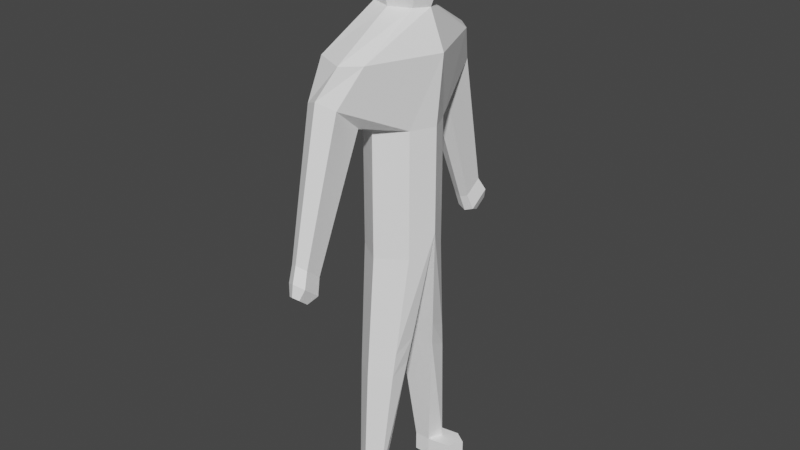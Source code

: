 # Source: SirRad.blend  (saved by Blender 2.93.20; exported with 4.5.12 LTS)
import bpy
from mathutils import Matrix  # noqa: F401  (used for matrix-valued properties, if any)

bpy.ops.wm.read_factory_settings(use_empty=True)
scene = bpy.context.scene
scene.name = 'Scene'

# ---- collections
col_collection = bpy.data.collections.new('Collection'); scene.collection.children.link(col_collection)

# ---- materials (node trees are filled in below, after node groups)
mat_armour = bpy.data.materials.new('Armour')
mat_armour.alpha_threshold = 0.0
mat_armour.use_transparent_shadow = False
mat_armour.diffuse_color = (1.0, 1.0, 1.0, 1.0)
mat_armour.roughness = 0.5
mat_armour.metallic = 1.0
mat_armour.line_color = (0.0, 0.0, 0.0, 1.0)

# ---- material node trees
mat_armour.use_nodes = True; mat_armour.node_tree.nodes.clear()
_N = mat_armour.node_tree.nodes; _L = mat_armour.node_tree.links
n0 = _N.new('ShaderNodeOutputMaterial'); n0.name = 'Material Output'; n0.location = (300, 300)
n1 = _N.new('ShaderNodeBsdfPrincipled'); n1.name = 'Principled BSDF'; n1.location = (10, 300)
n1.distribution = 'GGX'
n1.subsurface_method = 'RANDOM_WALK_SKIN'
n1.inputs[0].default_value = (1.0, 1.0, 1.0, 1.0)
n1.inputs[3].default_value = 1.45
n1.inputs[27].default_value = (0.0, 0.0, 0.0, 1.0)
n1.inputs[28].default_value = 1.0
_L.new(n1.outputs[0], n0.inputs[0])
n0.is_active_output = True

# ---- world
world_world = bpy.data.worlds.new('World'); scene.world = world_world
world_world.use_nodes = True; world_world.node_tree.nodes.clear()
_N = world_world.node_tree.nodes; _L = world_world.node_tree.links
n0 = _N.new('ShaderNodeOutputWorld'); n0.name = 'World Output'; n0.location = (300, 300)
n1 = _N.new('ShaderNodeBackground'); n1.name = 'Background'; n1.location = (10, 300)
n1.inputs[0].default_value = (0.05088, 0.05088, 0.05088, 1.0)
_L.new(n1.outputs[0], n0.inputs[0])
n0.is_active_output = True
world_world.color = (0.05088, 0.05088, 0.05088)
world_world.use_sun_shadow = False
world_world.sun_shadow_jitter_overblur = 0.0

# ---- meshes
me_cylinder = bpy.data.meshes.new('Cylinder')
me_cylinder.from_pydata([(-0.4618, -1.417, 6.737), (-0.2057, -1.547, 6.847), (0.6, 0.0, 4.585), (0.6, 0.0, 6.235), (0.4243, -0.3741, 4.235), (0.4243, -0.3741, 6.235), (0.0, -0.667, 4.235), (0.0, -0.667, 6.235), (-0.4243, -0.3741, 4.235), (-0.4243, -0.3741, 6.235), (-0.4601, 0.0, 4.585), (-0.3058, 0.0, 6.235), (-0.4251, -0.9589, 6.352), (0.7003, 0.0, 7.314), (0.2571, -1.095, 7.314), (0.0, -1.324, 7.314), (-0.4952, -1.095, 7.314), (-0.3691, 0.0, 7.314), (0.01372, -0.9589, 6.352), (0.0504, -1.417, 6.737), (0.4716, 0.0, 7.895), (0.3335, -0.2108, 7.895), (-1.216e-09, -0.3303, 7.895), (-0.3335, -0.2108, 7.895), (-0.3599, 0.0, 7.895), (-0.2057, -0.9111, 6.271), (0.09185, -0.5713, 0.2882), (0.196, -0.806, 0.2882), (-0.006265, -0.9383, 0.2882), (-0.2085, -0.806, 0.2882), (-0.1715, -0.5713, 0.2882), (0.09185, -0.5713, -0.03259), (0.196, -0.806, -0.03259), (-0.006265, -0.9383, -0.03259), (-0.2085, -0.806, -0.03259), (-0.1715, -0.5713, -0.03259), (0.4789, -0.6353, 0.2882), (0.583, -0.8701, 0.2882), (0.3808, -1.002, 0.2882), (0.4789, -0.6353, -0.03259), (0.583, -0.8701, -0.03259), (0.3808, -1.002, -0.03259), (0.3459, -0.3013, 2.436), (-0.3158, -0.3013, 2.436), (0.3101, -0.6122, 2.262), (-0.3164, -0.6122, 2.262), (-0.003133, -0.8284, 2.262), (-0.3438, -0.2428, 2.854), (-0.3373, -0.5659, 2.645), (0.3953, -0.2428, 2.854), (0.3323, -0.5659, 2.645), (-0.002524, -0.7971, 2.645), (-0.3485, -1.963, 4.563), (-0.2057, -2.036, 4.625), (-0.0629, -1.963, 4.563), (-0.2057, -1.681, 4.303), (-0.08336, -1.708, 4.349), (-0.3281, -1.708, 4.349), (-0.3135, -2.071, 4.335), (-0.1615, -2.148, 4.4), (-0.009551, -2.071, 4.335), (-0.1615, -1.771, 4.058), (-0.03132, -1.799, 4.106), (-0.2917, -1.799, 4.106), (-0.2534, -2.129, 4.166), (-0.1615, -2.176, 4.205), (-0.06965, -2.129, 4.166), (-0.1615, -1.948, 3.999), (-0.08281, -1.965, 4.028), (-0.2402, -1.965, 4.028), (-0.3766, -1.333, 5.35), (-0.4052, -1.69, 5.65), (-0.2057, -1.792, 5.736), (-0.2057, -1.296, 5.287), (-0.006249, -1.69, 5.65), (-0.03482, -1.333, 5.35), (-0.4216, -1.611, 5.965), (-0.2057, -1.721, 6.057), (0.01013, -1.611, 5.965), (-0.3906, -1.225, 5.64), (-0.2057, -1.185, 5.571), (-0.02079, -1.225, 5.64), (-0.4618, 1.417, 6.737), (-0.2057, 1.547, 6.847), (0.4243, 0.3741, 4.235), (0.4243, 0.3741, 6.235), (0.0, 0.667, 4.235), (0.0, 0.667, 6.235), (-0.4243, 0.3741, 4.235), (-0.4243, 0.3741, 6.235), (-0.4251, 0.9589, 6.352), (0.2571, 1.095, 7.314), (0.0, 1.324, 7.314), (-0.4952, 1.095, 7.314), (0.01372, 0.9589, 6.352), (0.0504, 1.417, 6.737), (0.3335, 0.2108, 7.895), (-1.216e-09, 0.3303, 7.895), (-0.3335, 0.2108, 7.895), (-0.2057, 0.9111, 6.271), (0.09185, 0.5713, 0.2882), (0.196, 0.806, 0.2882), (-0.006265, 0.9383, 0.2882), (-0.2085, 0.806, 0.2882), (-0.1715, 0.5713, 0.2882), (0.09185, 0.5713, -0.03259), (0.196, 0.806, -0.03259), (-0.006265, 0.9383, -0.03259), (-0.2085, 0.806, -0.03259), (-0.1715, 0.5713, -0.03259), (0.4789, 0.6353, 0.2882), (0.583, 0.8701, 0.2882), (0.3808, 1.002, 0.2882), (0.4789, 0.6353, -0.03259), (0.583, 0.8701, -0.03259), (0.3808, 1.002, -0.03259), (0.3459, 0.3013, 2.436), (-0.3158, 0.3013, 2.436), (0.3101, 0.6122, 2.262), (-0.3164, 0.6122, 2.262), (-0.003133, 0.8284, 2.262), (-0.3438, 0.2428, 2.854), (-0.3373, 0.5659, 2.645), (0.3953, 0.2428, 2.854), (0.3323, 0.5659, 2.645), (-0.002524, 0.7971, 2.645), (-0.3485, 1.963, 4.563), (-0.2057, 2.036, 4.625), (-0.0629, 1.963, 4.563), (-0.2057, 1.681, 4.303), (-0.08336, 1.708, 4.349), (-0.3281, 1.708, 4.349), (-0.3261, 2.077, 4.349), (-0.1615, 2.161, 4.419), (0.003002, 2.077, 4.349), (-0.1615, 1.752, 4.049), (-0.02056, 1.783, 4.101), (-0.3025, 1.783, 4.101), (-0.261, 2.14, 4.166), (-0.1615, 2.191, 4.209), (-0.06206, 2.14, 4.166), (-0.1615, 1.944, 3.985), (-0.0763, 1.962, 4.017), (-0.2467, 1.962, 4.017), (-0.3766, 1.333, 5.35), (-0.4052, 1.69, 5.65), (-0.2057, 1.792, 5.736), (-0.2057, 1.296, 5.287), (-0.006249, 1.69, 5.65), (-0.03482, 1.333, 5.35), (-0.4216, 1.611, 5.965), (-0.2057, 1.721, 6.057), (0.01013, 1.611, 5.965), (-0.3906, 1.225, 5.64), (-0.2057, 1.185, 5.571), (-0.02079, 1.225, 5.64), (0.6915, 0.0, 8.453), (-0.5394, 0.0, 8.453), (0.487, -0.3121, 8.453), (-0.006711, -0.4889, 8.453), (-0.5004, -0.3121, 8.453), (0.487, 0.3121, 8.453), (-0.006711, 0.4889, 8.453), (-0.5004, 0.3121, 8.453), (0.2028, 0.0, 9.015), (-0.4992, 0.0, 9.015), (0.08617, -0.178, 9.015), (-0.1954, -0.2788, 9.015), (-0.4769, -0.178, 9.015), (0.08617, 0.178, 9.015), (-0.1954, 0.2788, 9.015), (-0.4769, 0.178, 9.015)], [], [(2, 3, 5, 4), (4, 5, 7, 6), (6, 7, 9, 8), (8, 9, 11, 10), (11, 9, 16, 17), (72, 71, 52, 53), (16, 15, 22, 23), (16, 9, 12, 0), (5, 14, 19, 18), (43, 42, 26, 30), (98, 24, 157, 163), (5, 3, 13, 14), (71, 70, 57, 52), (14, 13, 20, 21), (9, 7, 25, 12), (14, 15, 1, 19), (17, 16, 23, 24), (15, 14, 21, 22), (7, 5, 18, 25), (15, 16, 0, 1), (29, 30, 35, 34), (42, 44, 27, 26), (45, 43, 30, 29), (44, 46, 28, 27), (46, 45, 29, 28), (31, 32, 33, 34, 35), (32, 31, 39, 40), (30, 26, 31, 35), (28, 29, 34, 33), (27, 28, 38, 37), (37, 38, 41, 40), (36, 37, 40, 39), (31, 26, 36, 39), (28, 33, 41, 38), (26, 27, 37, 36), (33, 32, 40, 41), (51, 48, 45, 46), (50, 51, 46, 44), (48, 47, 43, 45), (49, 50, 44, 42), (47, 49, 42, 43), (10, 2, 49, 47), (2, 4, 50, 49), (8, 10, 47, 48), (4, 6, 51, 50), (6, 8, 48, 51), (56, 54, 60, 62), (55, 56, 62, 61), (70, 73, 55, 57), (74, 72, 53, 54), (73, 75, 56, 55), (75, 74, 54, 56), (63, 61, 67, 69), (58, 63, 69, 64), (54, 53, 59, 60), (52, 57, 63, 58), (57, 55, 61, 63), (53, 52, 58, 59), (69, 67, 65, 64), (67, 68, 66, 65), (59, 58, 64, 65), (61, 62, 68, 67), (62, 60, 66, 68), (60, 59, 65, 66), (81, 78, 74, 75), (80, 81, 75, 73), (78, 77, 72, 74), (79, 80, 73, 70), (76, 79, 70, 71), (77, 76, 71, 72), (1, 0, 76, 77), (0, 12, 79, 76), (12, 25, 80, 79), (19, 1, 77, 78), (25, 18, 81, 80), (18, 19, 78, 81), (2, 84, 85, 3), (84, 86, 87, 85), (86, 88, 89, 87), (88, 10, 11, 89), (11, 17, 93, 89), (146, 127, 126, 145), (93, 98, 97, 92), (93, 82, 90, 89), (85, 94, 95, 91), (117, 104, 100, 116), (23, 22, 159, 160), (85, 91, 13, 3), (145, 126, 131, 144), (91, 96, 20, 13), (89, 90, 99, 87), (91, 95, 83, 92), (17, 24, 98, 93), (92, 97, 96, 91), (87, 99, 94, 85), (92, 83, 82, 93), (103, 108, 109, 104), (116, 100, 101, 118), (119, 103, 104, 117), (118, 101, 102, 120), (120, 102, 103, 119), (105, 109, 108, 107, 106), (106, 114, 113, 105), (104, 109, 105, 100), (102, 107, 108, 103), (101, 111, 112, 102), (111, 114, 115, 112), (110, 113, 114, 111), (105, 113, 110, 100), (102, 112, 115, 107), (100, 110, 111, 101), (107, 115, 114, 106), (125, 120, 119, 122), (124, 118, 120, 125), (122, 119, 117, 121), (123, 116, 118, 124), (121, 117, 116, 123), (10, 121, 123, 2), (2, 123, 124, 84), (88, 122, 121, 10), (84, 124, 125, 86), (86, 125, 122, 88), (130, 136, 134, 128), (129, 135, 136, 130), (144, 131, 129, 147), (148, 128, 127, 146), (147, 129, 130, 149), (149, 130, 128, 148), (137, 143, 141, 135), (132, 138, 143, 137), (128, 134, 133, 127), (126, 132, 137, 131), (131, 137, 135, 129), (127, 133, 132, 126), (143, 138, 139, 141), (141, 139, 140, 142), (133, 139, 138, 132), (135, 141, 142, 136), (136, 142, 140, 134), (134, 140, 139, 133), (155, 149, 148, 152), (154, 147, 149, 155), (152, 148, 146, 151), (153, 144, 147, 154), (150, 145, 144, 153), (151, 146, 145, 150), (83, 151, 150, 82), (82, 150, 153, 90), (90, 153, 154, 99), (95, 152, 151, 83), (99, 154, 155, 94), (94, 155, 152, 95), (157, 160, 168, 165), (161, 162, 170, 169), (21, 20, 156, 158), (96, 97, 162, 161), (24, 23, 160, 157), (22, 21, 158, 159), (97, 98, 163, 162), (20, 96, 161, 156), (164, 165, 168, 167, 166), (164, 169, 170, 171, 165), (159, 158, 166, 167), (162, 163, 171, 170), (156, 161, 169, 164), (160, 159, 167, 168), (158, 156, 164, 166), (163, 157, 165, 171)])
_uv = me_cylinder.uv_layers.new(name='UVMap')
_uv.uv.foreach_set('vector', [0.75, 0.5, 0.75, 1.0, 0.625, 1.0, 0.625, 0.5, 0.625, 0.5, 0.625, 1.0, 0.5, 1.0, 0.5, 0.5, 0.5, 0.5, 0.5, 1.0, 0.375, 1.0, 0.375, 0.5, 0.375, 0.5, 0.375, 1.0, 0.25, 1.0, 0.25, 0.5, 0.25, 1.0, 0.375, 1.0, 0.375, 1.0, 0.25, 1.0, 0.5, 1.0, 0.375, 1.0, 0.375, 1.0, 0.5, 1.0, 0.375, 1.0, 0.5, 1.0, 0.5, 1.0, 0.375, 1.0, 0.375, 1.0, 0.375, 1.0, 0.375, 1.0, 0.375, 1.0, 0.625, 1.0, 0.625, 1.0, 0.625, 1.0, 0.625, 1.0, 0.0, 0.0, 0.0, 0.0, 0.0, 0.0, 0.0, 0.0, 0.375, 1.0, 0.25, 1.0, 0.25, 1.0, 0.375, 1.0, 0.625, 1.0, 0.75, 1.0, 0.75, 1.0, 0.625, 1.0, 0.375, 1.0, 0.375, 1.0, 0.375, 1.0, 0.375, 1.0, 0.625, 1.0, 0.75, 1.0, 0.75, 1.0, 0.625, 1.0, 0.375, 1.0, 0.5, 1.0, 0.5, 1.0, 0.375, 1.0, 0.625, 1.0, 0.5, 1.0, 0.5, 1.0, 0.625, 1.0, 0.25, 1.0, 0.375, 1.0, 0.375, 1.0, 0.25, 1.0, 0.5, 1.0, 0.625, 1.0, 0.625, 1.0, 0.5, 1.0, 0.5, 1.0, 0.625, 1.0, 0.625, 1.0, 0.5, 1.0, 0.5, 1.0, 0.375, 1.0, 0.375, 1.0, 0.5, 1.0, 0.375, 0.5, 0.25, 0.5, 0.25, 0.5, 0.375, 0.5, 0.75, 0.5, 0.625, 0.5, 0.625, 0.5, 0.75, 0.5, 0.375, 0.5, 0.25, 0.5, 0.25, 0.5, 0.375, 0.5, 0.625, 0.5, 0.5, 0.5, 0.5, 0.5, 0.625, 0.5, 0.5, 0.5, 0.375, 0.5, 0.375, 0.5, 0.5, 0.5, 0.75, 0.5, 0.625, 0.5, 0.5, 0.5, 0.375, 0.5, 0.25, 0.5, 0.625, 0.5, 0.75, 0.5, 0.75, 0.5, 0.625, 0.5, 0.0, 0.0, 0.0, 0.0, 0.0, 0.0, 0.0, 0.0, 0.5, 0.5, 0.375, 0.5, 0.375, 0.5, 0.5, 0.5, 0.625, 0.5, 0.5, 0.5, 0.5, 0.5, 0.625, 0.5, 0.625, 0.5, 0.5, 0.5, 0.5, 0.5, 0.625, 0.5, 0.75, 0.5, 0.625, 0.5, 0.625, 0.5, 0.75, 0.5, 0.0, 0.0, 0.0, 0.0, 0.0, 0.0, 0.0, 0.0, 0.5, 0.5, 0.5, 0.5, 0.5, 0.5, 0.5, 0.5, 0.75, 0.5, 0.625, 0.5, 0.625, 0.5, 0.75, 0.5, 0.5, 0.5, 0.625, 0.5, 0.625, 0.5, 0.5, 0.5, 0.5, 0.5, 0.375, 0.5, 0.375, 0.5, 0.5, 0.5, 0.625, 0.5, 0.5, 0.5, 0.5, 0.5, 0.625, 0.5, 0.375, 0.5, 0.25, 0.5, 0.25, 0.5, 0.375, 0.5, 0.75, 0.5, 0.625, 0.5, 0.625, 0.5, 0.75, 0.5, 0.0, 0.0, 0.0, 0.0, 0.0, 0.0, 0.0, 0.0, 0.0, 0.0, 0.0, 0.0, 0.0, 0.0, 0.0, 0.0, 0.75, 0.5, 0.625, 0.5, 0.625, 0.5, 0.75, 0.5, 0.375, 0.5, 0.25, 0.5, 0.25, 0.5, 0.375, 0.5, 0.625, 0.5, 0.5, 0.5, 0.5, 0.5, 0.625, 0.5, 0.5, 0.5, 0.375, 0.5, 0.375, 0.5, 0.5, 0.5, 0.625, 1.0, 0.625, 1.0, 0.625, 1.0, 0.625, 1.0, 0.5, 1.0, 0.625, 1.0, 0.625, 1.0, 0.5, 1.0, 0.375, 1.0, 0.5, 1.0, 0.5, 1.0, 0.375, 1.0, 0.625, 1.0, 0.5, 1.0, 0.5, 1.0, 0.625, 1.0, 0.5, 1.0, 0.625, 1.0, 0.625, 1.0, 0.5, 1.0, 0.625, 1.0, 0.625, 1.0, 0.625, 1.0, 0.625, 1.0, 0.375, 1.0, 0.5, 1.0, 0.5, 1.0, 0.375, 1.0, 0.375, 1.0, 0.375, 1.0, 0.375, 1.0, 0.375, 1.0, 0.625, 1.0, 0.5, 1.0, 0.5, 1.0, 0.625, 1.0, 0.375, 1.0, 0.375, 1.0, 0.375, 1.0, 0.375, 1.0, 0.375, 1.0, 0.5, 1.0, 0.5, 1.0, 0.375, 1.0, 0.5, 1.0, 0.375, 1.0, 0.375, 1.0, 0.5, 1.0, 0.375, 1.0, 0.5, 1.0, 0.5, 1.0, 0.375, 1.0, 0.5, 1.0, 0.625, 1.0, 0.625, 1.0, 0.5, 1.0, 0.5, 1.0, 0.375, 1.0, 0.375, 1.0, 0.5, 1.0, 0.5, 1.0, 0.625, 1.0, 0.625, 1.0, 0.5, 1.0, 0.625, 1.0, 0.625, 1.0, 0.625, 1.0, 0.625, 1.0, 0.625, 1.0, 0.5, 1.0, 0.5, 1.0, 0.625, 1.0, 0.625, 1.0, 0.625, 1.0, 0.625, 1.0, 0.625, 1.0, 0.5, 1.0, 0.625, 1.0, 0.625, 1.0, 0.5, 1.0, 0.625, 1.0, 0.5, 1.0, 0.5, 1.0, 0.625, 1.0, 0.375, 1.0, 0.5, 1.0, 0.5, 1.0, 0.375, 1.0, 0.375, 1.0, 0.375, 1.0, 0.375, 1.0, 0.375, 1.0, 0.5, 1.0, 0.375, 1.0, 0.375, 1.0, 0.5, 1.0, 0.5, 1.0, 0.375, 1.0, 0.375, 1.0, 0.5, 1.0, 0.375, 1.0, 0.375, 1.0, 0.375, 1.0, 0.375, 1.0, 0.375, 1.0, 0.5, 1.0, 0.5, 1.0, 0.375, 1.0, 0.625, 1.0, 0.5, 1.0, 0.5, 1.0, 0.625, 1.0, 0.5, 1.0, 0.625, 1.0, 0.625, 1.0, 0.5, 1.0, 0.625, 1.0, 0.625, 1.0, 0.625, 1.0, 0.625, 1.0, 0.75, 0.5, 0.625, 0.5, 0.625, 1.0, 0.75, 1.0, 0.625, 0.5, 0.5, 0.5, 0.5, 1.0, 0.625, 1.0, 0.5, 0.5, 0.375, 0.5, 0.375, 1.0, 0.5, 1.0, 0.375, 0.5, 0.25, 0.5, 0.25, 1.0, 0.375, 1.0, 0.25, 1.0, 0.25, 1.0, 0.375, 1.0, 0.375, 1.0, 0.5, 1.0, 0.5, 1.0, 0.375, 1.0, 0.375, 1.0, 0.375, 1.0, 0.375, 1.0, 0.5, 1.0, 0.5, 1.0, 0.375, 1.0, 0.375, 1.0, 0.375, 1.0, 0.375, 1.0, 0.625, 1.0, 0.625, 1.0, 0.625, 1.0, 0.625, 1.0, 0.0, 0.0, 0.0, 0.0, 0.0, 0.0, 0.0, 0.0, 0.375, 1.0, 0.5, 1.0, 0.5, 1.0, 0.375, 1.0, 0.625, 1.0, 0.625, 1.0, 0.75, 1.0, 0.75, 1.0, 0.375, 1.0, 0.375, 1.0, 0.375, 1.0, 0.375, 1.0, 0.625, 1.0, 0.625, 1.0, 0.75, 1.0, 0.75, 1.0, 0.375, 1.0, 0.375, 1.0, 0.5, 1.0, 0.5, 1.0, 0.625, 1.0, 0.625, 1.0, 0.5, 1.0, 0.5, 1.0, 0.25, 1.0, 0.25, 1.0, 0.375, 1.0, 0.375, 1.0, 0.5, 1.0, 0.5, 1.0, 0.625, 1.0, 0.625, 1.0, 0.5, 1.0, 0.5, 1.0, 0.625, 1.0, 0.625, 1.0, 0.5, 1.0, 0.5, 1.0, 0.375, 1.0, 0.375, 1.0, 0.375, 0.5, 0.375, 0.5, 0.25, 0.5, 0.25, 0.5, 0.75, 0.5, 0.75, 0.5, 0.625, 0.5, 0.625, 0.5, 0.375, 0.5, 0.375, 0.5, 0.25, 0.5, 0.25, 0.5, 0.625, 0.5, 0.625, 0.5, 0.5, 0.5, 0.5, 0.5, 0.5, 0.5, 0.5, 0.5, 0.375, 0.5, 0.375, 0.5, 0.75, 0.5, 0.25, 0.5, 0.375, 0.5, 0.5, 0.5, 0.625, 0.5, 0.625, 0.5, 0.625, 0.5, 0.75, 0.5, 0.75, 0.5, 0.0, 0.0, 0.0, 0.0, 0.0, 0.0, 0.0, 0.0, 0.5, 0.5, 0.5, 0.5, 0.375, 0.5, 0.375, 0.5, 0.625, 0.5, 0.625, 0.5, 0.5, 0.5, 0.5, 0.5, 0.625, 0.5, 0.625, 0.5, 0.5, 0.5, 0.5, 0.5, 0.75, 0.5, 0.75, 0.5, 0.625, 0.5, 0.625, 0.5, 0.0, 0.0, 0.0, 0.0, 0.0, 0.0, 0.0, 0.0, 0.5, 0.5, 0.5, 0.5, 0.5, 0.5, 0.5, 0.5, 0.75, 0.5, 0.75, 0.5, 0.625, 0.5, 0.625, 0.5, 0.5, 0.5, 0.5, 0.5, 0.625, 0.5, 0.625, 0.5, 0.5, 0.5, 0.5, 0.5, 0.375, 0.5, 0.375, 0.5, 0.625, 0.5, 0.625, 0.5, 0.5, 0.5, 0.5, 0.5, 0.375, 0.5, 0.375, 0.5, 0.25, 0.5, 0.25, 0.5, 0.75, 0.5, 0.75, 0.5, 0.625, 0.5, 0.625, 0.5, 0.0, 0.0, 0.0, 0.0, 0.0, 0.0, 0.0, 0.0, 0.0, 0.0, 0.0, 0.0, 0.0, 0.0, 0.0, 0.0, 0.75, 0.5, 0.75, 0.5, 0.625, 0.5, 0.625, 0.5, 0.375, 0.5, 0.375, 0.5, 0.25, 0.5, 0.25, 0.5, 0.625, 0.5, 0.625, 0.5, 0.5, 0.5, 0.5, 0.5, 0.5, 0.5, 0.5, 0.5, 0.375, 0.5, 0.375, 0.5, 0.625, 1.0, 0.625, 1.0, 0.625, 1.0, 0.625, 1.0, 0.5, 1.0, 0.5, 1.0, 0.625, 1.0, 0.625, 1.0, 0.375, 1.0, 0.375, 1.0, 0.5, 1.0, 0.5, 1.0, 0.625, 1.0, 0.625, 1.0, 0.5, 1.0, 0.5, 1.0, 0.5, 1.0, 0.5, 1.0, 0.625, 1.0, 0.625, 1.0, 0.625, 1.0, 0.625, 1.0, 0.625, 1.0, 0.625, 1.0, 0.375, 1.0, 0.375, 1.0, 0.5, 1.0, 0.5, 1.0, 0.375, 1.0, 0.375, 1.0, 0.375, 1.0, 0.375, 1.0, 0.625, 1.0, 0.625, 1.0, 0.5, 1.0, 0.5, 1.0, 0.375, 1.0, 0.375, 1.0, 0.375, 1.0, 0.375, 1.0, 0.375, 1.0, 0.375, 1.0, 0.5, 1.0, 0.5, 1.0, 0.5, 1.0, 0.5, 1.0, 0.375, 1.0, 0.375, 1.0, 0.375, 1.0, 0.375, 1.0, 0.5, 1.0, 0.5, 1.0, 0.5, 1.0, 0.5, 1.0, 0.625, 1.0, 0.625, 1.0, 0.5, 1.0, 0.5, 1.0, 0.375, 1.0, 0.375, 1.0, 0.5, 1.0, 0.5, 1.0, 0.625, 1.0, 0.625, 1.0, 0.625, 1.0, 0.625, 1.0, 0.625, 1.0, 0.625, 1.0, 0.625, 1.0, 0.625, 1.0, 0.5, 1.0, 0.5, 1.0, 0.625, 1.0, 0.625, 1.0, 0.625, 1.0, 0.625, 1.0, 0.5, 1.0, 0.5, 1.0, 0.625, 1.0, 0.625, 1.0, 0.625, 1.0, 0.625, 1.0, 0.5, 1.0, 0.5, 1.0, 0.375, 1.0, 0.375, 1.0, 0.5, 1.0, 0.5, 1.0, 0.375, 1.0, 0.375, 1.0, 0.375, 1.0, 0.375, 1.0, 0.5, 1.0, 0.5, 1.0, 0.375, 1.0, 0.375, 1.0, 0.5, 1.0, 0.5, 1.0, 0.375, 1.0, 0.375, 1.0, 0.375, 1.0, 0.375, 1.0, 0.375, 1.0, 0.375, 1.0, 0.375, 1.0, 0.375, 1.0, 0.5, 1.0, 0.5, 1.0, 0.625, 1.0, 0.625, 1.0, 0.5, 1.0, 0.5, 1.0, 0.5, 1.0, 0.5, 1.0, 0.625, 1.0, 0.625, 1.0, 0.625, 1.0, 0.625, 1.0, 0.625, 1.0, 0.625, 1.0, 0.25, 1.0, 0.375, 1.0, 0.375, 1.0, 0.25, 1.0, 0.625, 1.0, 0.5, 1.0, 0.5, 1.0, 0.625, 1.0, 0.625, 1.0, 0.75, 1.0, 0.75, 1.0, 0.625, 1.0, 0.625, 1.0, 0.5, 1.0, 0.5, 1.0, 0.625, 1.0, 0.25, 1.0, 0.375, 1.0, 0.375, 1.0, 0.25, 1.0, 0.5, 1.0, 0.625, 1.0, 0.625, 1.0, 0.5, 1.0, 0.5, 1.0, 0.375, 1.0, 0.375, 1.0, 0.5, 1.0, 0.75, 1.0, 0.625, 1.0, 0.625, 1.0, 0.75, 1.0, 0.75, 1.0, 0.25, 1.0, 0.375, 1.0, 0.5, 1.0, 0.625, 1.0, 0.75, 1.0, 0.625, 1.0, 0.5, 1.0, 0.375, 1.0, 0.25, 1.0, 0.5, 1.0, 0.625, 1.0, 0.625, 1.0, 0.5, 1.0, 0.5, 1.0, 0.375, 1.0, 0.375, 1.0, 0.5, 1.0, 0.75, 1.0, 0.625, 1.0, 0.625, 1.0, 0.75, 1.0, 0.375, 1.0, 0.5, 1.0, 0.5, 1.0, 0.375, 1.0, 0.625, 1.0, 0.75, 1.0, 0.75, 1.0, 0.625, 1.0, 0.375, 1.0, 0.25, 1.0, 0.25, 1.0, 0.375, 1.0])
me_cylinder.materials.append(mat_armour)
me_cylinder.update()
arm_armature = bpy.data.armatures.new('Armature')  # bones are not reproduced

# ---- objects
ob_cylinder = bpy.data.objects.new('Cylinder', me_cylinder)
ob_armature = bpy.data.objects.new('Armature', arm_armature)

# ---- transforms, parenting, visibility, modifiers, constraints
ob_cylinder.parent = ob_armature
ob_cylinder.matrix_parent_inverse = Matrix(((1.0, -0.0, 0.0, -0.0), (-0.0, 1.0, -0.0, 0.0), (0.0, -0.0, 1.0, -4.621), (-0.0, 0.0, -0.0, 1.0)))
ob_cylinder.location = (0.0, 0.0, 0.0)
_vg = ob_cylinder.vertex_groups.new(name='Bone')
for _i, _w in zip([2, 4, 8, 10, 49, 84, 88, 123], [0.7048, 0.1711, 0.1383, 0.7386, 0.008532, 0.1676, 0.1372, 0.007233]): _vg.add([_i], _w, 'REPLACE')
_vg = ob_cylinder.vertex_groups.new(name='Bone.001')
_vg = ob_cylinder.vertex_groups.new(name='Bone.002')
for _i, _w in zip([0, 2, 3, 5, 7, 9, 10, 11, 12, 13, 14, 16, 17, 18, 20, 21, 22, 23, 24, 25, 82, 85, 87, 89, 90, 91, 93, 94, 96, 97, 98, 99, 156, 157, 158, 159, 160, 161, 162, 163, 164, 165, 167, 168, 170, 171], [0.01277, 0.02189, 0.9307, 0.9014, 0.7661, 0.8583, 0.02125, 0.9716, 0.1536, 0.8933, 0.07541, 0.08729, 0.9258, 0.2254, 0.9348, 0.8672, 0.8534, 0.5097, 0.3111, 0.2069, 0.01235, 0.9012, 0.7656, 0.8581, 0.1521, 0.07424, 0.08642, 0.2231, 0.8657, 0.8511, 0.5117, 0.2051, 0.1686, 0.06848, 0.15, 0.1128, 0.08563, 0.1492, 0.115, 0.08103, 0.008471, 0.01576, 0.02307, 0.02856, 0.01722, 0.02358]): _vg.add([_i], _w, 'REPLACE')
_vg = ob_cylinder.vertex_groups.new(name='Bone.003')
for _i, _w in zip([17, 20, 21, 22, 23, 24, 96, 97, 98, 156, 157, 158, 159, 160, 161, 162, 163, 164, 165, 166, 167, 168, 169, 170, 171], [0.0183, 0.07675, 0.08186, 0.1045, 0.4725, 0.6776, 0.08246, 0.1065, 0.4697, 0.8297, 0.929, 0.8435, 0.8819, 0.9111, 0.8453, 0.8796, 0.9159, 0.9699, 0.9658, 0.9848, 0.9619, 0.9591, 0.9816, 0.9649, 0.9617]): _vg.add([_i], _w, 'REPLACE')
_vg = ob_cylinder.vertex_groups.new(name='Bone.010')
for _i, _w in zip([13, 82, 83, 85, 87, 89, 90, 91, 92, 93, 94, 95, 96, 97, 99, 150, 151, 154, 155], [0.03983, 0.8304, 0.9295, 0.05243, 0.1451, 0.06403, 0.2898, 0.9173, 0.9647, 0.8651, 0.637, 0.966, 0.05357, 0.03354, 0.5012, 0.07674, 0.0806, 1.704e-05, 0.02692]): _vg.add([_i], _w, 'REPLACE')
_vg = ob_cylinder.vertex_groups.new(name='Bone.011')
for _i, _w in zip([82, 83, 87, 89, 90, 93, 94, 99, 144, 145, 146, 147, 148, 149, 150, 151, 152, 153, 154, 155], [0.1298, 0.05678, 0.04246, 0.04604, 0.5271, 0.009711, 0.1133, 0.2449, 0.1136, 0.1393, 0.1297, 0.07704, 0.04421, 0.08406, 0.7432, 0.8159, 0.9238, 0.6482, 0.4414, 0.6675]): _vg.add([_i], _w, 'REPLACE')
_vg = ob_cylinder.vertex_groups.new(name='Bone.012')
for _i, _w in zip([99, 126, 127, 128, 129, 130, 131, 132, 133, 134, 135, 136, 137, 138, 139, 140, 141, 142, 143, 144, 145, 146, 147, 148, 149, 150, 151, 152, 153, 154, 155], [0.02824, 0.7361, 0.8402, 0.8289, 0.1611, 0.1984, 0.2261, 0.2226, 0.2235, 0.1076, 0.02708, 0.04712, 0.05297, 0.08528, 0.08066, 0.05089, 0.001267, 0.0016, 0.0206, 0.8396, 0.8559, 0.8644, 0.8655, 0.9492, 0.8921, 0.1751, 0.101, 0.04797, 0.3118, 0.5094, 0.2735]): _vg.add([_i], _w, 'REPLACE')
_vg = ob_cylinder.vertex_groups.new(name='Bone.013')
for _i, _w in zip([126, 127, 128, 129, 130, 131, 132, 133, 134, 135, 136, 137, 138, 139, 140, 141, 142, 143, 144, 147], [0.2569, 0.1541, 0.1676, 0.8388, 0.7997, 0.7717, 0.7754, 0.775, 0.8918, 0.9614, 0.9511, 0.9466, 0.914, 0.9188, 0.9488, 0.9742, 0.974, 0.9644, 0.03198, 0.05167]): _vg.add([_i], _w, 'REPLACE')
_vg = ob_cylinder.vertex_groups.new(name='Bone.014')
for _i, _w in zip([0, 1, 5, 7, 9, 12, 13, 14, 15, 16, 18, 19, 21, 22, 25, 76, 77, 80, 81], [0.8308, 0.9297, 0.05213, 0.1444, 0.06398, 0.2911, 0.03977, 0.9161, 0.9636, 0.8639, 0.6334, 0.9665, 0.05281, 0.03292, 0.4993, 0.07554, 0.07752, 0.001853, 0.03009]): _vg.add([_i], _w, 'REPLACE')
_vg = ob_cylinder.vertex_groups.new(name='Bone.015')
for _i, _w in zip([0, 1, 7, 9, 12, 16, 18, 25, 70, 71, 72, 73, 74, 75, 76, 77, 78, 79, 80, 81], [0.1294, 0.05672, 0.04255, 0.04552, 0.5235, 0.009898, 0.1144, 0.2443, 0.1159, 0.1373, 0.1238, 0.08076, 0.01983, 0.08787, 0.7452, 0.823, 0.9386, 0.6432, 0.4419, 0.6526]): _vg.add([_i], _w, 'REPLACE')
_vg = ob_cylinder.vertex_groups.new(name='Bone.016')
for _i, _w in zip([25, 52, 53, 54, 55, 56, 57, 58, 59, 60, 61, 62, 63, 64, 65, 66, 67, 68, 69, 70, 71, 72, 73, 74, 75, 76, 77, 78, 79, 80, 81], [0.02954, 0.7475, 0.8531, 0.844, 0.1787, 0.2211, 0.2404, 0.2061, 0.1986, 0.0776, 0.04297, 0.0573, 0.05937, 0.08003, 0.07199, 0.03757, 0.01449, 0.01537, 0.03029, 0.8361, 0.8582, 0.8711, 0.8605, 0.9624, 0.8867, 0.1742, 0.09709, 0.02941, 0.3151, 0.5066, 0.2853]): _vg.add([_i], _w, 'REPLACE')
_vg = ob_cylinder.vertex_groups.new(name='Bone.017')
for _i, _w in zip([52, 53, 54, 55, 56, 57, 58, 59, 60, 61, 62, 63, 64, 65, 66, 67, 68, 69, 70, 73], [0.2455, 0.1416, 0.1527, 0.821, 0.7768, 0.7571, 0.7921, 0.8001, 0.922, 0.9533, 0.9423, 0.9401, 0.9193, 0.9275, 0.9559, 0.9675, 0.9671, 0.9595, 0.03342, 0.0524]): _vg.add([_i], _w, 'REPLACE')
_vg = ob_cylinder.vertex_groups.new(name='Bone.004')
for _i, _w in zip([2, 4, 10, 84, 86, 87, 88, 116, 117, 118, 119, 120, 121, 122, 123, 124, 125], [0.1305, 0.01328, 0.1127, 0.795, 0.9688, 0.002441, 0.8426, 0.7871, 0.8164, 0.2092, 0.1686, 0.0499, 0.9774, 0.9512, 0.9617, 0.959, 0.9646]): _vg.add([_i], _w, 'REPLACE')
_vg = ob_cylinder.vertex_groups.new(name='Bone.005')
for _i, _w in zip([100, 101, 102, 103, 104, 105, 106, 107, 108, 109, 110, 112, 113, 115, 116, 117, 118, 119, 120, 122, 124, 125], [0.8876, 0.2205, 0.8978, 0.9702, 0.97, 0.1842, 0.01061, 0.1378, 0.4815, 0.4973, 0.1418, 0.05998, 0.01545, 0.001899, 0.2207, 0.1842, 0.7759, 0.8307, 0.9484, 0.04927, 0.06597, 0.02491]): _vg.add([_i], _w, 'REPLACE')
_vg = ob_cylinder.vertex_groups.new(name='Bone.006')
for _i, _w in zip([100, 101, 102, 103, 104, 105, 106, 107, 108, 109, 110, 111, 112, 113, 114, 115], [0.1097, 0.7835, 0.1027, 0.009389, 0.01348, 0.8156, 0.9697, 0.8623, 0.5185, 0.5028, 0.8579, 1.011, 0.9406, 0.9672, 1.002, 0.9741]): _vg.add([_i], _w, 'REPLACE')
_vg = ob_cylinder.vertex_groups.new(name='Bone.007')
for _i, _w in zip([2, 4, 6, 7, 8, 10, 42, 43, 44, 45, 46, 47, 48, 49, 50, 51, 84], [0.1297, 0.7905, 0.9721, 0.002622, 0.8413, 0.1124, 0.7819, 0.8107, 0.21, 0.1689, 0.04014, 0.9761, 0.9506, 0.96, 0.9583, 0.9682, 0.01157]): _vg.add([_i], _w, 'REPLACE')
_vg = ob_cylinder.vertex_groups.new(name='Bone.008')
for _i, _w in zip([26, 27, 28, 29, 30, 31, 32, 33, 34, 35, 36, 38, 39, 41, 42, 43, 44, 45, 46, 48, 50, 51], [0.8819, 0.221, 0.9051, 0.9713, 0.9683, 0.1877, 0.01025, 0.1438, 0.4854, 0.4983, 0.1426, 0.05948, 0.01707, 0.002714, 0.2259, 0.1899, 0.7749, 0.8304, 0.9535, 0.05021, 0.06668, 0.01736]): _vg.add([_i], _w, 'REPLACE')
_vg = ob_cylinder.vertex_groups.new(name='Bone.009')
for _i, _w in zip([26, 27, 28, 29, 30, 31, 32, 33, 34, 35, 36, 37, 38, 39, 40, 41], [0.1152, 0.7828, 0.09535, 0.007337, 0.01681, 0.812, 0.9699, 0.8563, 0.5146, 0.5018, 0.8571, 1.01, 0.9411, 0.9664, 1.002, 0.9737]): _vg.add([_i], _w, 'REPLACE')
_m = ob_cylinder.modifiers.new('Armature', 'ARMATURE')
_m.object = ob_armature
ob_armature.location = (0.0, 0.0, 4.621)
ob_armature.show_in_front = True

# ---- collection membership
col_collection.objects.link(ob_cylinder)
col_collection.objects.link(ob_armature)

# ---- scene / render settings (as saved in the file)
scene.frame_start = 1; scene.frame_end = 250; scene.frame_set(1)
scene.render.engine = 'BLENDER_EEVEE_NEXT'
scene.cycles.use_denoising = False
scene.cycles.samples = 128
scene.cycles.sampling_pattern = 'TABULATED_SOBOL'
scene.cycles.use_adaptive_sampling = False
scene.cycles.use_light_tree = False
scene.view_settings.view_transform = 'Filmic'
bpy.context.view_layer.update()

# ---- added for rendering (the .blend has no active camera and no usable light): camera, sun
cam_auto = bpy.data.cameras.new('AutoCamera')
cam_auto.lens = 50.0
cam_auto.sensor_width = 36.0
cam_auto.clip_end = 1000.0
ob_auto_camera = bpy.data.objects.new('AutoCamera', cam_auto)
scene.collection.objects.link(ob_auto_camera)
ob_auto_camera.location = (9.31696, -11.2484, 11.9975)
ob_auto_camera.rotation_euler = (1.09748, -7.21219e-08, 0.694738)
scene.camera = ob_auto_camera
light_auto_sun = bpy.data.lights.new('AutoSun', 'SUN')
light_auto_sun.energy = 3.0
light_auto_sun.angle = 0.0523599
ob_auto_sun = bpy.data.objects.new('AutoSun', light_auto_sun)
scene.collection.objects.link(ob_auto_sun)
ob_auto_sun.rotation_euler = (0.872665, 0.174533, 0.523599)
bpy.context.view_layer.update()
